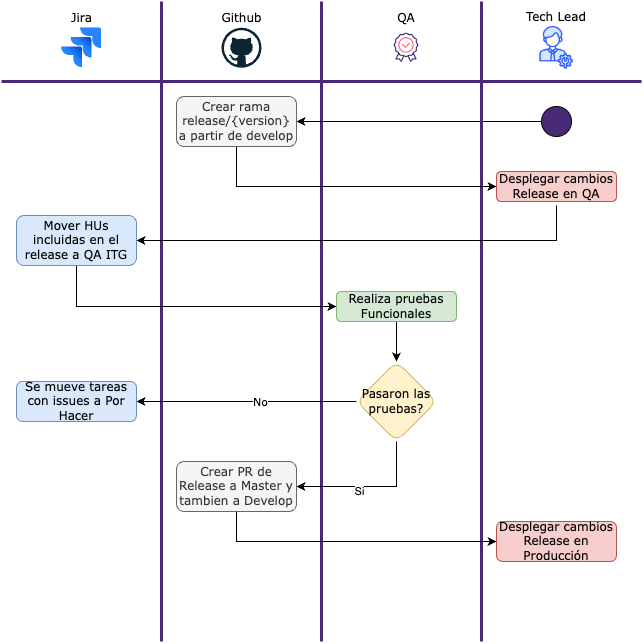

The diagram above was exported from draw.io. Its source (the exported page's mxGraphModel, read from the mxfile embedded in the PNG):
<mxGraphModel dx="1434" dy="691" grid="1" gridSize="10" guides="1" tooltips="1" connect="1" arrows="1" fold="1" page="1" pageScale="1" pageWidth="850" pageHeight="1100" math="0" shadow="0">
  <root>
    <mxCell id="eyUhgbpcQvkWFUK_5IK5-0" />
    <mxCell id="eyUhgbpcQvkWFUK_5IK5-1" parent="eyUhgbpcQvkWFUK_5IK5-0" />
    <mxCell id="eyUhgbpcQvkWFUK_5IK5-2" value="Jira" style="image;html=1;image=img/lib/atlassian/Jira_Logo.svg;fontFamily=Verdana;labelPosition=center;verticalLabelPosition=top;align=center;verticalAlign=bottom;" parent="eyUhgbpcQvkWFUK_5IK5-1" vertex="1">
      <mxGeometry x="165" y="66.25" width="40" height="40" as="geometry" />
    </mxCell>
    <mxCell id="eyUhgbpcQvkWFUK_5IK5-3" value="Github" style="dashed=0;outlineConnect=0;html=1;align=center;labelPosition=center;verticalLabelPosition=top;verticalAlign=bottom;shape=mxgraph.weblogos.github;fontFamily=Verdana;" parent="eyUhgbpcQvkWFUK_5IK5-1" vertex="1">
      <mxGeometry x="325" y="66.25" width="40" height="40" as="geometry" />
    </mxCell>
    <mxCell id="eyUhgbpcQvkWFUK_5IK5-5" value="" style="endArrow=none;html=1;rounded=0;strokeWidth=3;strokeColor=#492a77;" parent="eyUhgbpcQvkWFUK_5IK5-1" edge="1">
      <mxGeometry width="50" height="50" relative="1" as="geometry">
        <mxPoint x="425" y="40" as="sourcePoint" />
        <mxPoint x="425" y="680" as="targetPoint" />
      </mxGeometry>
    </mxCell>
    <mxCell id="eyUhgbpcQvkWFUK_5IK5-6" value="" style="endArrow=none;html=1;rounded=0;strokeWidth=3;strokeColor=#492a77;" parent="eyUhgbpcQvkWFUK_5IK5-1" edge="1">
      <mxGeometry width="50" height="50" relative="1" as="geometry">
        <mxPoint x="105" y="120" as="sourcePoint" />
        <mxPoint x="745" y="120" as="targetPoint" />
      </mxGeometry>
    </mxCell>
    <mxCell id="eyUhgbpcQvkWFUK_5IK5-7" value="" style="endArrow=none;html=1;rounded=0;strokeWidth=3;strokeColor=#492a77;" parent="eyUhgbpcQvkWFUK_5IK5-1" edge="1">
      <mxGeometry width="50" height="50" relative="1" as="geometry">
        <mxPoint x="265" y="680" as="sourcePoint" />
        <mxPoint x="265" y="40" as="targetPoint" />
      </mxGeometry>
    </mxCell>
    <mxCell id="Aer7HFHRDeeztEPQ0mb3-1" style="edgeStyle=orthogonalEdgeStyle;rounded=0;orthogonalLoop=1;jettySize=auto;html=1;entryX=1;entryY=0.5;entryDx=0;entryDy=0;" parent="eyUhgbpcQvkWFUK_5IK5-1" source="eyUhgbpcQvkWFUK_5IK5-11" target="Aer7HFHRDeeztEPQ0mb3-0" edge="1">
      <mxGeometry relative="1" as="geometry" />
    </mxCell>
    <mxCell id="eyUhgbpcQvkWFUK_5IK5-11" value="" style="ellipse;whiteSpace=wrap;html=1;aspect=fixed;fillColor=#492A77;" parent="eyUhgbpcQvkWFUK_5IK5-1" vertex="1">
      <mxGeometry x="645" y="145" width="30" height="30" as="geometry" />
    </mxCell>
    <mxCell id="eyUhgbpcQvkWFUK_5IK5-18" value="" style="endArrow=none;html=1;rounded=0;strokeWidth=3;strokeColor=#492a77;" parent="eyUhgbpcQvkWFUK_5IK5-1" edge="1">
      <mxGeometry width="50" height="50" relative="1" as="geometry">
        <mxPoint x="585" y="40" as="sourcePoint" />
        <mxPoint x="585" y="680" as="targetPoint" />
      </mxGeometry>
    </mxCell>
    <mxCell id="eyUhgbpcQvkWFUK_5IK5-19" value="Tech Lead" style="shape=image;verticalLabelPosition=top;labelBackgroundColor=default;verticalAlign=bottom;aspect=fixed;imageAspect=0;image=https://cdn-icons-png.flaticon.com/512/5315/5315361.png;labelPosition=center;align=center;fontFamily=Verdana;" parent="eyUhgbpcQvkWFUK_5IK5-1" vertex="1">
      <mxGeometry x="638.75" y="65" width="42.5" height="42.5" as="geometry" />
    </mxCell>
    <mxCell id="UKVaNQZ6qH7i0vagbxxG-1" style="edgeStyle=orthogonalEdgeStyle;rounded=0;orthogonalLoop=1;jettySize=auto;html=1;entryX=0;entryY=0.5;entryDx=0;entryDy=0;" parent="eyUhgbpcQvkWFUK_5IK5-1" source="Aer7HFHRDeeztEPQ0mb3-0" target="UKVaNQZ6qH7i0vagbxxG-0" edge="1">
      <mxGeometry relative="1" as="geometry">
        <Array as="points">
          <mxPoint x="340" y="225" />
        </Array>
      </mxGeometry>
    </mxCell>
    <mxCell id="Aer7HFHRDeeztEPQ0mb3-0" value="Crear rama release/{version} a partir de develop" style="rounded=1;whiteSpace=wrap;html=1;fillColor=#f5f5f5;fontColor=#333333;strokeColor=#666666;fontFamily=Verdana;" parent="eyUhgbpcQvkWFUK_5IK5-1" vertex="1">
      <mxGeometry x="280" y="135" width="120" height="50" as="geometry" />
    </mxCell>
    <mxCell id="azCqahHiNKCUSwvpFxo3-1" style="edgeStyle=orthogonalEdgeStyle;rounded=0;orthogonalLoop=1;jettySize=auto;html=1;entryX=1;entryY=0.5;entryDx=0;entryDy=0;" parent="eyUhgbpcQvkWFUK_5IK5-1" target="azCqahHiNKCUSwvpFxo3-0" edge="1">
      <mxGeometry relative="1" as="geometry">
        <mxPoint x="660" y="244" as="sourcePoint" />
        <Array as="points">
          <mxPoint x="660" y="279" />
        </Array>
      </mxGeometry>
    </mxCell>
    <mxCell id="UKVaNQZ6qH7i0vagbxxG-0" value="Desplegar cambios Release en QA" style="rounded=1;whiteSpace=wrap;html=1;fillColor=#f8cecc;strokeColor=#b85450;fontFamily=Verdana;" parent="eyUhgbpcQvkWFUK_5IK5-1" vertex="1">
      <mxGeometry x="600" y="210" width="120" height="30" as="geometry" />
    </mxCell>
    <mxCell id="G67Ry6n6S6v-mgTYTzZh-0" value="QA" style="shape=image;verticalLabelPosition=top;labelBackgroundColor=default;verticalAlign=bottom;aspect=fixed;imageAspect=0;image=https://cdn-icons-png.freepik.com/512/5988/5988061.png;fontFamily=Verdana;labelPosition=center;align=center;" parent="eyUhgbpcQvkWFUK_5IK5-1" vertex="1">
      <mxGeometry x="490" y="66.25" width="40" height="40" as="geometry" />
    </mxCell>
    <mxCell id="qwoXjPzItYXVUDgGLXJc-1" style="edgeStyle=orthogonalEdgeStyle;rounded=0;orthogonalLoop=1;jettySize=auto;html=1;entryX=0;entryY=0.5;entryDx=0;entryDy=0;" parent="eyUhgbpcQvkWFUK_5IK5-1" source="azCqahHiNKCUSwvpFxo3-0" target="qwoXjPzItYXVUDgGLXJc-0" edge="1">
      <mxGeometry relative="1" as="geometry">
        <Array as="points">
          <mxPoint x="180" y="345" />
        </Array>
      </mxGeometry>
    </mxCell>
    <mxCell id="azCqahHiNKCUSwvpFxo3-0" value="Mover HUs incluidas en el release a QA ITG" style="rounded=1;whiteSpace=wrap;html=1;fillColor=#dae8fc;strokeColor=#6c8ebf;fontFamily=Verdana;" parent="eyUhgbpcQvkWFUK_5IK5-1" vertex="1">
      <mxGeometry x="120" y="254" width="120" height="50" as="geometry" />
    </mxCell>
    <mxCell id="1Osj30AVtcS02BTfYAe0-1" value="" style="edgeStyle=orthogonalEdgeStyle;rounded=0;orthogonalLoop=1;jettySize=auto;html=1;" parent="eyUhgbpcQvkWFUK_5IK5-1" source="qwoXjPzItYXVUDgGLXJc-0" target="1Osj30AVtcS02BTfYAe0-0" edge="1">
      <mxGeometry relative="1" as="geometry" />
    </mxCell>
    <mxCell id="qwoXjPzItYXVUDgGLXJc-0" value="Realiza pruebas Funcionales" style="rounded=1;whiteSpace=wrap;html=1;fillColor=#d5e8d4;strokeColor=#82b366;fontFamily=Verdana;" parent="eyUhgbpcQvkWFUK_5IK5-1" vertex="1">
      <mxGeometry x="440" y="330" width="120" height="30" as="geometry" />
    </mxCell>
    <mxCell id="6jsBQd82y9t5ha6JE4KP-1" style="edgeStyle=orthogonalEdgeStyle;rounded=0;orthogonalLoop=1;jettySize=auto;html=1;" parent="eyUhgbpcQvkWFUK_5IK5-1" source="1Osj30AVtcS02BTfYAe0-0" target="6jsBQd82y9t5ha6JE4KP-0" edge="1">
      <mxGeometry relative="1" as="geometry" />
    </mxCell>
    <mxCell id="6jsBQd82y9t5ha6JE4KP-2" value="No" style="edgeLabel;html=1;align=center;verticalAlign=middle;resizable=0;points=[];fontFamily=Verdana;" parent="6jsBQd82y9t5ha6JE4KP-1" connectable="0" vertex="1">
      <mxGeometry x="-0.1182" y="-1" relative="1" as="geometry">
        <mxPoint as="offset" />
      </mxGeometry>
    </mxCell>
    <mxCell id="JphToJkL-wBhyAxaxt-W-1" style="edgeStyle=orthogonalEdgeStyle;rounded=0;orthogonalLoop=1;jettySize=auto;html=1;entryX=1;entryY=0.5;entryDx=0;entryDy=0;fontFamily=Verdana;" parent="eyUhgbpcQvkWFUK_5IK5-1" source="1Osj30AVtcS02BTfYAe0-0" target="JphToJkL-wBhyAxaxt-W-0" edge="1">
      <mxGeometry relative="1" as="geometry">
        <Array as="points">
          <mxPoint x="500" y="525" />
        </Array>
      </mxGeometry>
    </mxCell>
    <mxCell id="JphToJkL-wBhyAxaxt-W-2" value="Si" style="edgeLabel;html=1;align=center;verticalAlign=middle;resizable=0;points=[];" parent="JphToJkL-wBhyAxaxt-W-1" connectable="0" vertex="1">
      <mxGeometry x="0.1448" y="4" relative="1" as="geometry">
        <mxPoint as="offset" />
      </mxGeometry>
    </mxCell>
    <mxCell id="1Osj30AVtcS02BTfYAe0-0" value="Pasaron las pruebas?" style="rhombus;whiteSpace=wrap;html=1;fillColor=#fff2cc;strokeColor=#d6b656;rounded=1;fontFamily=Verdana;" parent="eyUhgbpcQvkWFUK_5IK5-1" vertex="1">
      <mxGeometry x="460" y="400" width="80" height="80" as="geometry" />
    </mxCell>
    <mxCell id="6jsBQd82y9t5ha6JE4KP-0" value="Se mueve tareas con issues a Por Hacer" style="rounded=1;whiteSpace=wrap;html=1;fillColor=#dae8fc;strokeColor=#6c8ebf;fontFamily=Verdana;" parent="eyUhgbpcQvkWFUK_5IK5-1" vertex="1">
      <mxGeometry x="120" y="420" width="120" height="40" as="geometry" />
    </mxCell>
    <mxCell id="JphToJkL-wBhyAxaxt-W-7" style="edgeStyle=orthogonalEdgeStyle;rounded=0;orthogonalLoop=1;jettySize=auto;html=1;entryX=0;entryY=0.5;entryDx=0;entryDy=0;" parent="eyUhgbpcQvkWFUK_5IK5-1" source="JphToJkL-wBhyAxaxt-W-0" target="JphToJkL-wBhyAxaxt-W-3" edge="1">
      <mxGeometry relative="1" as="geometry">
        <Array as="points">
          <mxPoint x="340" y="580" />
        </Array>
      </mxGeometry>
    </mxCell>
    <mxCell id="JphToJkL-wBhyAxaxt-W-0" value="Crear PR de Release a Master y tambien a Develop" style="rounded=1;whiteSpace=wrap;html=1;fillColor=#f5f5f5;fontColor=#333333;strokeColor=#666666;fontFamily=Verdana;" parent="eyUhgbpcQvkWFUK_5IK5-1" vertex="1">
      <mxGeometry x="280" y="500" width="120" height="50" as="geometry" />
    </mxCell>
    <mxCell id="JphToJkL-wBhyAxaxt-W-3" value="Desplegar cambios Release en Producción" style="rounded=1;whiteSpace=wrap;html=1;fillColor=#f8cecc;strokeColor=#b85450;fontFamily=Verdana;" parent="eyUhgbpcQvkWFUK_5IK5-1" vertex="1">
      <mxGeometry x="600" y="560" width="120" height="40" as="geometry" />
    </mxCell>
  </root>
</mxGraphModel>